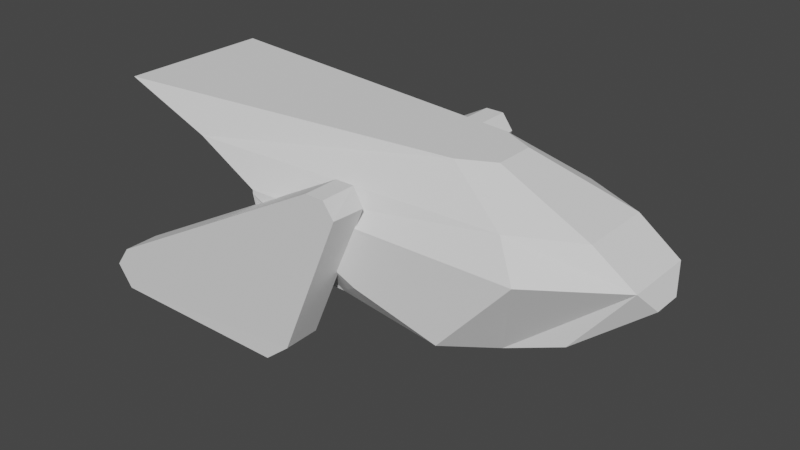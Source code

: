 # Source: tilter.blend  (saved by Blender 2.80.75; exported with 4.5.12 LTS)
import bpy
from mathutils import Matrix  # noqa: F401  (used for matrix-valued properties, if any)

bpy.ops.wm.read_factory_settings(use_empty=True)
scene = bpy.context.scene
scene.name = 'Scene'

# ---- collections
col_collection_1 = bpy.data.collections.new('Collection 1'); scene.collection.children.link(col_collection_1)

# ---- world
world_world = bpy.data.worlds.new('World'); scene.world = world_world
world_world.use_nodes = True; world_world.node_tree.nodes.clear()
_N = world_world.node_tree.nodes; _L = world_world.node_tree.links
n0 = _N.new('ShaderNodeOutputWorld'); n0.name = 'World Output'; n0.location = (300, 300)
n1 = _N.new('ShaderNodeBackground'); n1.name = 'Background'; n1.location = (10, 300)
n1.inputs[0].default_value = (0.05088, 0.05088, 0.05088, 1.0)
_L.new(n1.outputs[0], n0.inputs[0])
n0.is_active_output = True
world_world.color = (0.05088, 0.05088, 0.05088)
world_world.use_sun_shadow = False
world_world.sun_shadow_jitter_overblur = 0.0

# ---- meshes
me_cube_001 = bpy.data.meshes.new('Cube.001')
me_cube_001.from_pydata([(-1.883, -1.0, 0.4229), (-1.883, -1.0, 0.4692), (-1.883, 0.0, 0.352), (-1.883, 0.0, 0.4692), (0.8133, -0.5247, -0.4799), (2.006, -0.3843, 0.4692), (0.1953, 0.0, -0.2017), (2.006, 0.0, 0.4692), (-2.716, -0.8869, 0.7872), (-2.716, 0.0, 0.7872), (1.559, 0.0, 0.7872), (1.559, -0.3963, 0.7872), (-1.997, 0.0, -0.6269), (-1.997, -0.7471, -0.4315), (-0.5499, 0.0, -0.6054), (0.06808, -0.7471, 0.02468), (2.105, 0.0, 0.2394), (1.424, 0.0, -0.25), (1.424, -0.4526, -0.25), (2.105, -0.1617, 0.2394), (-0.5686, -1.0, -0.1524), (-0.935, -0.7471, -0.4315), (0.4915, 0.0, 1.167), (-3.783, -0.8562, 1.167), (0.4915, -0.2251, 1.167), (-3.783, 0.0, 1.167), (-3.572, -1.366, -1.108), (-0.7912, -1.366, 0.8921), (-3.572, -0.9644, -1.108), (-0.7912, -0.9644, 0.8921), (-1.415, -1.372, -1.108), (-0.5807, -1.366, 0.8921), (-1.415, -0.9698, -1.108), (-0.5807, -0.9644, 0.8921), (-1.127, -0.9663, -0.865), (-1.129, -1.368, -0.8754), (-3.741, -0.9644, -0.8557), (-3.748, -1.366, -0.8641), (-0.4569, -1.366, 0.7222), (-0.4673, -0.9647, 0.6979), (-3.573, -1.366, -0.6265), (-3.583, -0.9644, -0.6281), (0.4104, -1.0, -0.3844), (0.1202, -0.4109, 1.167), (1.163, -0.9638, 0.4692), (0.8662, -0.7349, 0.7872)], [], [(0, 1, 3, 2), (8, 45, 43, 23), (7, 5, 19, 16), (4, 5, 44, 42), (6, 4, 15, 14), (9, 8, 23, 25), (11, 10, 22, 24), (5, 7, 10, 11), (3, 1, 8, 9), (1, 44, 45, 8), (12, 14, 15, 21, 13), (4, 42, 20, 21, 15), (0, 2, 12, 13), (17, 16, 19, 18), (22, 25, 23, 43, 24), (5, 4, 18, 19), (4, 6, 17, 18), (26, 37, 36, 28), (28, 36, 41, 29, 33, 39, 34, 32), (32, 34, 35, 30), (30, 35, 38, 31, 27, 40, 37, 26), (28, 32, 30, 26), (33, 29, 27, 31), (35, 34, 39, 38), (36, 37, 40, 41), (38, 39, 33, 31), (0, 13, 21, 20), (41, 40, 27, 29), (43, 45, 11, 24), (45, 44, 5, 11), (42, 44, 1, 0, 20)])
_uv = me_cube_001.uv_layers.new(name='UVMap')
_uv.uv.foreach_set('vector', [0.375, 0.0, 0.625, 0.0, 0.625, 0.25, 0.375, 0.25, 0.625, 1.0, 0.625, 0.7905, 0.625, 0.7717, 0.625, 1.0, 0.625, 0.5, 0.625, 0.75, 0.625, 0.75, 0.625, 0.5, 0.375, 0.75, 0.625, 0.75, 0.625, 0.8042, 0.375, 0.7983, 0.375, 0.5, 0.375, 0.75, 0.375, 0.75, 0.375, 0.5, 0.625, 0.25, 0.625, 0.0, 0.625, 0.0, 0.625, 0.25, 0.625, 0.75, 0.625, 0.5, 0.625, 0.5, 0.625, 0.75, 0.625, 0.75, 0.625, 0.5, 0.625, 0.5, 0.625, 0.75, 0.625, 0.25, 0.625, 0.0, 0.625, 0.0, 0.625, 0.25, 0.625, 1.0, 0.625, 0.8042, 0.625, 0.7905, 0.625, 1.0, 0.125, 0.5, 0.375, 0.5, 0.375, 0.75, 0.2536, 0.75, 0.125, 0.75, 0.375, 0.75, 0.375, 0.7983, 0.375, 0.9155, 0.375, 0.8714, 0.375, 0.75, 0.375, 0.0, 0.375, 0.25, 0.375, 0.25, 0.375, 0.0, 0.375, 0.5, 0.625, 0.5, 0.625, 0.75, 0.375, 0.75, 0.625, 0.5, 0.875, 0.5, 0.875, 0.75, 0.6467, 0.75, 0.625, 0.75, 0.625, 0.75, 0.375, 0.75, 0.375, 0.75, 0.625, 0.75, 0.375, 0.75, 0.375, 0.5, 0.375, 0.5, 0.375, 0.75, 0.375, 0.0, 0.3982, 0.0, 0.3992, 0.25, 0.375, 0.25, 0.375, 0.25, 0.3992, 0.25, 0.417, 0.25, 0.625, 0.25, 0.625, 0.5, 0.6008, 0.5, 0.4063, 0.5, 0.375, 0.5, 0.375, 0.5, 0.4063, 0.5, 0.405, 0.75, 0.375, 0.75, 0.375, 0.75, 0.405, 0.75, 0.6039, 0.75, 0.625, 0.75, 0.625, 1.0, 0.4172, 1.0, 0.3982, 1.0, 0.375, 1.0, 0.125, 0.5, 0.375, 0.5, 0.375, 0.75, 0.125, 0.75, 0.625, 0.5, 0.875, 0.5, 0.875, 0.75, 0.625, 0.75, 0.405, 0.75, 0.4063, 0.5, 0.6008, 0.5, 0.6039, 0.75, 0.3992, 0.25, 0.3982, 0.0, 0.4172, 0.0, 0.417, 0.25, 0.6039, 0.75, 0.6008, 0.5, 0.625, 0.5, 0.625, 0.75, 0.375, 1.0, 0.125, 0.75, 0.375, 0.8714, 0.375, 0.9155, 0.417, 0.25, 0.4172, 0.0, 0.625, 0.0, 0.625, 0.25, 0.625, 0.7717, 0.625, 0.7905, 0.625, 0.75, 0.625, 0.75, 0.625, 0.7905, 0.625, 0.8042, 0.625, 0.75, 0.625, 0.75, 0.375, 0.7983, 0.625, 0.8042, 0.625, 1.0, 0.375, 1.0, 0.375, 0.9155])
me_cube_001.use_remesh_preserve_volume = False
me_cube_001.use_remesh_preserve_attributes = False
me_cube_001.use_mirror_vertex_groups = False
me_cube_001.update()
arm_armature = bpy.data.armatures.new('Armature')  # bones are not reproduced

# ---- objects
ob_armature = bpy.data.objects.new('Armature', arm_armature)
ob_cube = bpy.data.objects.new('Cube', me_cube_001)

# ---- transforms, parenting, visibility, modifiers, constraints
ob_armature.location = (0.0, 0.0, 0.0)
ob_armature.lineart.crease_threshold = 0.0
ob_cube.parent = ob_armature
ob_cube.location = (0.0, 0.0, 0.0)
ob_cube.lineart.crease_threshold = 0.0
_m = ob_cube.modifiers.new('Mirror', 'MIRROR')
_m.use_axis = (False, True, False)
_m.use_clip = True
_m = ob_cube.modifiers.new('Armature', 'ARMATURE')
_m.object = ob_armature

# ---- collection membership
col_collection_1.objects.link(ob_armature)
col_collection_1.objects.link(ob_cube)

# ---- scene / render settings (as saved in the file)
scene.frame_start = 1; scene.frame_end = 250; scene.frame_set(1)
scene.render.engine = 'BLENDER_EEVEE_NEXT'
scene.cycles.use_denoising = False
scene.cycles.samples = 128
scene.cycles.sampling_pattern = 'TABULATED_SOBOL'
scene.cycles.use_adaptive_sampling = False
scene.cycles.use_light_tree = False
scene.view_settings.view_transform = 'Filmic'
bpy.context.view_layer.update()

# ---- added for rendering (the .blend has no active camera and no usable light): camera, sun
cam_auto = bpy.data.cameras.new('AutoCamera')
cam_auto.lens = 50.0
cam_auto.sensor_width = 36.0
cam_auto.clip_end = 1000.0
ob_auto_camera = bpy.data.objects.new('AutoCamera', cam_auto)
scene.collection.objects.link(ob_auto_camera)
ob_auto_camera.location = (5.52893, -7.64168, 5.12399)
ob_auto_camera.rotation_euler = (1.09748, -7.21219e-08, 0.694738)
scene.camera = ob_auto_camera
light_auto_sun = bpy.data.lights.new('AutoSun', 'SUN')
light_auto_sun.energy = 3.0
light_auto_sun.angle = 0.0523599
ob_auto_sun = bpy.data.objects.new('AutoSun', light_auto_sun)
scene.collection.objects.link(ob_auto_sun)
ob_auto_sun.rotation_euler = (0.872665, 0.174533, 0.523599)
bpy.context.view_layer.update()

